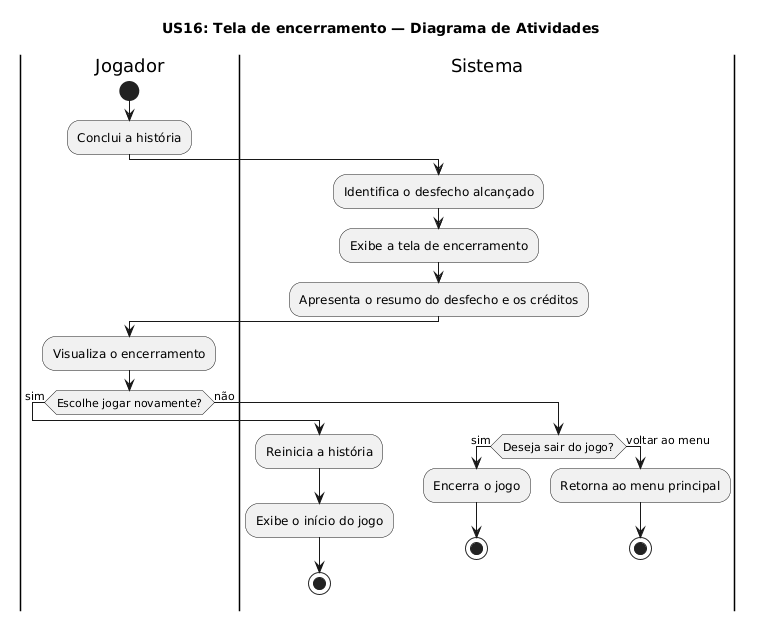

The diagram above was rendered by PlantUML. Its source (embedded in the PNG):
@startuml
title US16: Tela de encerramento — Diagrama de Atividades

|Jogador|
start
:Conclui a história;

|Sistema|
:Identifica o desfecho alcançado;
:Exibe a tela de encerramento;
:Apresenta o resumo do desfecho e os créditos;

|Jogador|
:Visualiza o encerramento;

if (Escolhe jogar novamente?) then (sim)
    |Sistema|
    :Reinicia a história;
    :Exibe o início do jogo;
    stop
else (não)
    if (Deseja sair do jogo?) then (sim)
        |Sistema|
        :Encerra o jogo;
        stop
    else (voltar ao menu)
        :Retorna ao menu principal;
        stop
    endif
endif
@enduml